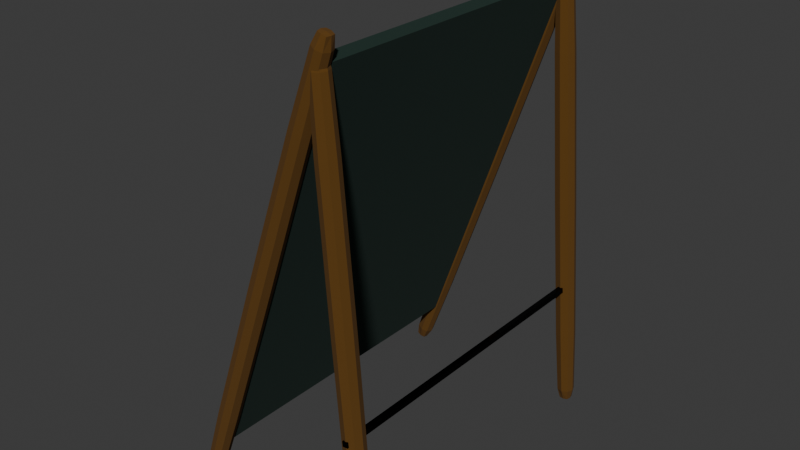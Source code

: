 # Source: letreo.blend  (saved by Blender 4.0.36; exported with 4.5.12 LTS)
import bpy
from mathutils import Matrix  # noqa: F401  (used for matrix-valued properties, if any)

bpy.ops.wm.read_factory_settings(use_empty=True)
scene = bpy.context.scene
scene.name = 'Scene'

# ---- collections
col_collection = bpy.data.collections.new('Collection'); scene.collection.children.link(col_collection)

# ---- materials (node trees are filled in below, after node groups)
mat_material_001 = bpy.data.materials.new('Material.001')
mat_material_001.alpha_threshold = 0.0
mat_material_001.use_transparent_shadow = False
mat_material_001.roughness = 0.5
mat_material_001.line_color = (0.0, 0.0, 0.0, 1.0)
mat_material_008 = bpy.data.materials.new('Material.008')
mat_material_008.use_transparent_shadow = False
mat_material = bpy.data.materials.new('Material')
mat_material.use_transparent_shadow = False
mat_material_010 = bpy.data.materials.new('Material.010')
mat_material_010.use_transparent_shadow = False

# ---- material node trees
mat_material_001.use_nodes = True; mat_material_001.node_tree.nodes.clear()
_N = mat_material_001.node_tree.nodes; _L = mat_material_001.node_tree.links
n0 = _N.new('ShaderNodeOutputMaterial'); n0.name = 'Material Output'; n0.location = (300, 300)
n1 = _N.new('ShaderNodeBsdfPrincipled'); n1.name = 'Principled BSDF'; n1.location = (10, 300)
n1.inputs[0].default_value = (0.1095, 0.04666, 0.003346, 1.0)
n1.inputs[2].default_value = 1.0
n1.inputs[3].default_value = 1.45
_L.new(n1.outputs[0], n0.inputs[0])
n0.is_active_output = True
mat_material_008.use_nodes = True; mat_material_008.node_tree.nodes.clear()
_N = mat_material_008.node_tree.nodes; _L = mat_material_008.node_tree.links
n0 = _N.new('ShaderNodeBsdfPrincipled'); n0.name = 'Principled BSDF'; n0.location = (10, 300)
n0.inputs[0].default_value = (0.007934, 0.02615, 0.01936, 1.0)
n0.inputs[2].default_value = 1.0
n0.inputs[3].default_value = 1.45
n1 = _N.new('ShaderNodeOutputMaterial'); n1.name = 'Material Output'; n1.location = (300, 300)
_L.new(n0.outputs[0], n1.inputs[0])
n1.is_active_output = True
mat_material.use_nodes = True; mat_material.node_tree.nodes.clear()
_N = mat_material.node_tree.nodes; _L = mat_material.node_tree.links
n0 = _N.new('ShaderNodeBsdfPrincipled'); n0.name = 'Principled BSDF'; n0.location = (10, 300)
n0.inputs[3].default_value = 1.45
n1 = _N.new('ShaderNodeOutputMaterial'); n1.name = 'Material Output'; n1.location = (300, 300)
_L.new(n0.outputs[0], n1.inputs[0])
n1.is_active_output = True
mat_material_010.use_nodes = True; mat_material_010.node_tree.nodes.clear()
_N = mat_material_010.node_tree.nodes; _L = mat_material_010.node_tree.links
n0 = _N.new('ShaderNodeBsdfPrincipled'); n0.name = 'Principled BSDF'; n0.location = (10, 300)
n0.inputs[0].default_value = (0.0, 0.0, 0.0, 1.0)
n0.inputs[1].default_value = 1.0
n0.inputs[2].default_value = 0.0
n0.inputs[3].default_value = 1.45
n1 = _N.new('ShaderNodeOutputMaterial'); n1.name = 'Material Output'; n1.location = (300, 300)
_L.new(n0.outputs[0], n1.inputs[0])
n1.is_active_output = True

# ---- world
world_world = bpy.data.worlds.new('World'); scene.world = world_world
world_world.use_nodes = True; world_world.node_tree.nodes.clear()
_N = world_world.node_tree.nodes; _L = world_world.node_tree.links
n0 = _N.new('ShaderNodeOutputWorld'); n0.name = 'World Output'; n0.location = (300, 300)
n1 = _N.new('ShaderNodeBackground'); n1.name = 'Background'; n1.location = (10, 300)
n1.inputs[0].default_value = (0.05088, 0.05088, 0.05088, 1.0)
_L.new(n1.outputs[0], n0.inputs[0])
n0.is_active_output = True
world_world.color = (0.05088, 0.05088, 0.05088)
world_world.use_sun_shadow = False
world_world.sun_shadow_jitter_overblur = 0.0

# ---- meshes
me_cube_004 = bpy.data.meshes.new('Cube.004')
me_cube_004.from_pydata([(-0.3928, -0.3928, -0.9669), (-0.6309, -0.6309, -0.6367), (-0.3928, -0.3928, 0.9669), (-0.6309, -0.6309, 0.6367), (-0.3928, 0.3928, -0.9669), (-0.6309, 0.6309, -0.6367), (-0.3928, 0.3928, 0.9669), (-0.6309, 0.6309, 0.6367), (0.3928, -0.3928, -0.9669), (0.6309, -0.6309, -0.6367), (0.3928, -0.3928, 0.9669), (0.6309, -0.6309, 0.6367), (0.3928, 0.3928, -0.9669), (0.6309, 0.6309, -0.6367), (0.3928, 0.3928, 0.9669), (0.6309, 0.6309, 0.6367), (-0.3928, 28.55, -0.9669), (-0.6309, 28.79, -0.6367), (-0.3928, 28.55, 0.9669), (-0.6309, 28.79, 0.6367), (-0.3928, 27.76, -0.9669), (-0.6309, 27.53, -0.6367), (-0.3928, 27.76, 0.9669), (-0.6309, 27.53, 0.6367), (0.3928, 28.55, -0.9669), (0.6309, 28.79, -0.6367), (0.3928, 28.55, 0.9669), (0.6309, 28.79, 0.6367), (0.3928, 27.76, -0.9669), (0.6309, 27.53, -0.6367), (0.3928, 27.76, 0.9669), (0.6309, 27.53, 0.6367), (-0.5427, 0.5427, -0.9212), (-0.4678, 1.863e-09, -0.9682), (-0.5427, -0.5427, -0.9212), (-0.8675, 5.588e-09, -0.6367), (-0.5427, -0.5427, 0.9212), (-0.4678, 4.657e-09, 0.9682), (-0.5427, 0.5427, 0.9212), (-0.8675, -7.451e-09, 0.6367), (0.5427, 0.5427, -0.9212), (0.0, 0.4678, -0.9682), (5.588e-09, 0.8675, -0.6367), (-4.657e-10, 0.4678, 0.9682), (0.5427, 0.5427, 0.9212), (-7.451e-09, 0.8675, 0.6367), (0.5427, -0.5427, -0.9212), (0.4678, 0.0, -0.9682), (0.8675, -5.588e-09, -0.6367), (0.4678, 4.191e-09, 0.9682), (0.5427, -0.5427, 0.9212), (0.8675, 7.451e-09, 0.6367), (-4.657e-10, -0.4678, -0.9682), (-5.588e-09, -0.8675, -0.6367), (0.0, -0.4678, 0.9682), (7.451e-09, -0.8675, 0.6367), (-0.6577, -0.6577, 9.313e-10), (-0.6577, 0.6577, 9.313e-10), (0.6577, -0.6577, 9.313e-10), (0.6577, 0.6577, 9.313e-10), (-0.5427, 27.61, -0.9212), (-0.4678, 28.16, -0.9682), (-0.5427, 28.7, -0.9212), (-0.8675, 28.16, -0.6367), (-0.5427, 28.7, 0.9212), (-0.4678, 28.16, 0.9682), (-0.5427, 27.61, 0.9212), (-0.8675, 28.16, 0.6367), (0.5427, 27.61, -0.9212), (1.863e-09, 27.69, -0.9682), (-5.588e-09, 27.29, -0.6367), (0.0, 27.69, 0.9682), (0.5427, 27.61, 0.9212), (9.313e-09, 27.29, 0.6367), (0.5427, 28.7, -0.9212), (0.4678, 28.16, -0.9682), (0.8675, 28.16, -0.6367), (0.4678, 28.16, 0.9682), (0.5427, 28.7, 0.9212), (0.8675, 28.16, 0.6367), (-9.313e-09, 28.63, -0.9682), (3.725e-09, 29.02, -0.6367), (-1.863e-09, 28.63, 0.9682), (-9.313e-09, 29.02, 0.6367), (-0.6577, 28.82, -6.519e-09), (-0.6577, 27.5, -6.519e-09), (0.6577, 28.82, -1.024e-08), (0.6577, 27.5, -1.024e-08), (1.863e-09, -0.9044, 1.863e-09), (0.9044, 1.863e-09, 1.863e-09), (-5.588e-09, 1.537e-08, 0.9709), (-0.9044, -1.863e-09, 1.863e-09), (-1.863e-09, 0.9044, 1.863e-09), (-0.7444, 0.0, -0.9213), (-0.7444, 3.725e-09, 0.9213), (0.0, 0.7444, -0.9213), (9.313e-10, 0.7444, 0.9213), (0.7444, 0.0, -0.9213), (0.7444, -9.313e-10, 0.9213), (-2.794e-09, -0.7444, -0.9213), (-9.313e-10, -0.7444, 0.9213), (1.676e-08, 7.916e-09, -0.9709), (1.863e-09, 29.06, -1.397e-08), (0.9044, 28.16, -1.397e-08), (-1.863e-09, 28.16, 0.9709), (-0.9044, 28.16, -1.397e-08), (-9.313e-09, 27.25, -1.397e-08), (-0.7444, 28.16, -0.9213), (-0.7444, 28.16, 0.9213), (-9.313e-09, 27.41, -0.9213), (5.588e-09, 27.41, 0.9213), (0.7444, 28.16, -0.9213), (0.7444, 28.16, 0.9213), (9.313e-09, 28.9, -0.9213), (-5.588e-09, 28.9, 0.9213), (-1.304e-08, 28.16, -0.9709)], [], [(9, 58, 88, 53), (58, 11, 55, 88), (88, 55, 3, 56), (53, 88, 56, 1), (13, 59, 89, 48), (59, 15, 51, 89), (89, 51, 11, 58), (48, 89, 58, 9), (14, 43, 90, 49), (43, 6, 37, 90), (90, 37, 2, 54), (49, 90, 54, 10), (1, 56, 91, 35), (56, 3, 39, 91), (91, 39, 7, 57), (35, 91, 57, 5), (5, 57, 92, 42), (57, 7, 45, 92), (92, 45, 15, 59), (42, 92, 59, 13), (4, 33, 93, 32), (33, 0, 34, 93), (93, 34, 1, 35), (32, 93, 35, 5), (2, 37, 94, 36), (37, 6, 38, 94), (94, 38, 7, 39), (36, 94, 39, 3), (12, 41, 95, 40), (41, 4, 32, 95), (95, 32, 5, 42), (40, 95, 42, 13), (6, 43, 96, 38), (43, 14, 44, 96), (96, 44, 15, 45), (38, 96, 45, 7), (8, 47, 97, 46), (47, 12, 40, 97), (97, 40, 13, 48), (46, 97, 48, 9), (14, 49, 98, 44), (49, 10, 50, 98), (98, 50, 11, 51), (44, 98, 51, 15), (0, 52, 99, 34), (52, 8, 46, 99), (99, 46, 9, 53), (34, 99, 53, 1), (10, 54, 100, 50), (54, 2, 36, 100), (100, 36, 3, 55), (50, 100, 55, 11), (4, 41, 101, 33), (41, 12, 47, 101), (101, 47, 8, 52), (33, 101, 52, 0), (25, 81, 102, 86), (81, 17, 84, 102), (102, 84, 19, 83), (86, 102, 83, 27), (29, 76, 103, 87), (76, 25, 86, 103), (103, 86, 27, 79), (87, 103, 79, 31), (30, 77, 104, 71), (77, 26, 82, 104), (104, 82, 18, 65), (71, 104, 65, 22), (17, 63, 105, 84), (63, 21, 85, 105), (105, 85, 23, 67), (84, 105, 67, 19), (21, 70, 106, 85), (70, 29, 87, 106), (106, 87, 31, 73), (85, 106, 73, 23), (20, 60, 107, 61), (60, 21, 63, 107), (107, 63, 17, 62), (61, 107, 62, 16), (18, 64, 108, 65), (64, 19, 67, 108), (108, 67, 23, 66), (65, 108, 66, 22), (28, 68, 109, 69), (68, 29, 70, 109), (109, 70, 21, 60), (69, 109, 60, 20), (22, 66, 110, 71), (66, 23, 73, 110), (110, 73, 31, 72), (71, 110, 72, 30), (24, 74, 111, 75), (74, 25, 76, 111), (111, 76, 29, 68), (75, 111, 68, 28), (30, 72, 112, 77), (72, 31, 79, 112), (112, 79, 27, 78), (77, 112, 78, 26), (16, 62, 113, 80), (62, 17, 81, 113), (113, 81, 25, 74), (80, 113, 74, 24), (26, 78, 114, 82), (78, 27, 83, 114), (114, 83, 19, 64), (82, 114, 64, 18), (20, 61, 115, 69), (61, 16, 80, 115), (115, 80, 24, 75), (69, 115, 75, 28)])
_uv = me_cube_004.uv_layers.new(name='UVMap')
_uv.uv.foreach_set('vector', [0.3814, 0.75, 0.5, 0.75, 0.5, 0.875, 0.3814, 0.875, 0.5, 0.75, 0.6186, 0.75, 0.6186, 0.875, 0.5, 0.875, 0.5, 0.875, 0.6186, 0.875, 0.6186, 1.0, 0.5, 1.0, 0.3814, 0.875, 0.5, 0.875, 0.5, 1.0, 0.3814, 1.0, 0.3814, 0.5, 0.5, 0.5, 0.5, 0.625, 0.4125, 0.625, 0.5, 0.5, 0.6186, 0.5, 0.5875, 0.625, 0.5, 0.625, 0.5, 0.625, 0.5875, 0.625, 0.6186, 0.75, 0.5, 0.75, 0.4125, 0.625, 0.5, 0.625, 0.5, 0.75, 0.3814, 0.75, 0.6314, 0.5064, 0.7434, 0.545, 0.747, 0.625, 0.6625, 0.625, 0.7434, 0.545, 0.8104, 0.5646, 0.8234, 0.625, 0.747, 0.625, 0.747, 0.625, 0.8234, 0.625, 0.8104, 0.6854, 0.7434, 0.705, 0.6625, 0.625, 0.747, 0.625, 0.7434, 0.705, 0.6314, 0.7436, 0.3814, 0.0, 0.5, 0.0, 0.5, 0.125, 0.3814, 0.125, 0.5, 0.0, 0.6186, 0.0, 0.6186, 0.125, 0.5, 0.125, 0.5, 0.125, 0.6186, 0.125, 0.6186, 0.25, 0.5, 0.25, 0.3814, 0.125, 0.5, 0.125, 0.5, 0.25, 0.3814, 0.25, 0.3814, 0.25, 0.5, 0.25, 0.5, 0.375, 0.3814, 0.375, 0.5, 0.25, 0.6186, 0.25, 0.6186, 0.375, 0.5, 0.375, 0.5, 0.375, 0.6186, 0.375, 0.6186, 0.5, 0.5, 0.5, 0.3814, 0.375, 0.5, 0.375, 0.5, 0.5, 0.3814, 0.5, 0.1896, 0.5646, 0.1766, 0.625, 0.141, 0.625, 0.1686, 0.5436, 0.1766, 0.625, 0.1896, 0.6854, 0.1686, 0.7064, 0.141, 0.625, 0.141, 0.625, 0.1686, 0.7064, 0.125, 0.75, 0.125, 0.625, 0.1686, 0.5436, 0.141, 0.625, 0.125, 0.625, 0.125, 0.5, 0.8104, 0.6854, 0.8234, 0.625, 0.859, 0.625, 0.8314, 0.7064, 0.8234, 0.625, 0.8104, 0.5646, 0.8314, 0.5436, 0.859, 0.625, 0.859, 0.625, 0.8314, 0.5436, 0.875, 0.5, 0.875, 0.625, 0.8314, 0.7064, 0.859, 0.625, 0.875, 0.625, 0.875, 0.75, 0.3686, 0.5064, 0.2566, 0.545, 0.2548, 0.5112, 0.3718, 0.5032, 0.2566, 0.545, 0.1896, 0.5646, 0.1686, 0.5436, 0.2548, 0.5112, 0.2548, 0.5112, 0.1686, 0.5436, 0.125, 0.5, 0.25, 0.5, 0.3718, 0.5032, 0.2548, 0.5112, 0.25, 0.5, 0.375, 0.5, 0.8104, 0.5646, 0.7434, 0.545, 0.7452, 0.5112, 0.8314, 0.5436, 0.7434, 0.545, 0.6314, 0.5064, 0.6282, 0.5032, 0.7452, 0.5112, 0.7452, 0.5112, 0.6282, 0.5032, 0.625, 0.5, 0.75, 0.5, 0.8314, 0.5436, 0.7452, 0.5112, 0.75, 0.5, 0.875, 0.5, 0.3686, 0.7436, 0.3375, 0.625, 0.375, 0.625, 0.375, 0.7468, 0.3375, 0.625, 0.3686, 0.5064, 0.375, 0.5032, 0.375, 0.625, 0.375, 0.625, 0.375, 0.5032, 0.3814, 0.5, 0.4125, 0.625, 0.375, 0.7468, 0.375, 0.625, 0.4125, 0.625, 0.3814, 0.75, 0.6314, 0.5064, 0.6625, 0.625, 0.625, 0.625, 0.625, 0.5032, 0.6625, 0.625, 0.6314, 0.7436, 0.625, 0.7468, 0.625, 0.625, 0.625, 0.625, 0.625, 0.7468, 0.6186, 0.75, 0.5875, 0.625, 0.625, 0.5032, 0.625, 0.625, 0.5875, 0.625, 0.6186, 0.5, 0.1896, 0.6854, 0.2566, 0.705, 0.2548, 0.7388, 0.1686, 0.7064, 0.2566, 0.705, 0.3686, 0.7436, 0.3718, 0.7468, 0.2548, 0.7388, 0.2548, 0.7388, 0.3718, 0.7468, 0.375, 0.75, 0.25, 0.75, 0.1686, 0.7064, 0.2548, 0.7388, 0.25, 0.75, 0.125, 0.75, 0.6314, 0.7436, 0.7434, 0.705, 0.7452, 0.7388, 0.6282, 0.7468, 0.7434, 0.705, 0.8104, 0.6854, 0.8314, 0.7064, 0.7452, 0.7388, 0.7452, 0.7388, 0.8314, 0.7064, 0.875, 0.75, 0.75, 0.75, 0.6282, 0.7468, 0.7452, 0.7388, 0.75, 0.75, 0.625, 0.75, 0.1896, 0.5646, 0.2566, 0.545, 0.253, 0.625, 0.1766, 0.625, 0.2566, 0.545, 0.3686, 0.5064, 0.3375, 0.625, 0.253, 0.625, 0.253, 0.625, 0.3375, 0.625, 0.3686, 0.7436, 0.2566, 0.705, 0.1766, 0.625, 0.253, 0.625, 0.2566, 0.705, 0.1896, 0.6854, 0.3814, 0.75, 0.3814, 0.875, 0.5, 0.875, 0.5, 0.75, 0.3814, 0.875, 0.3814, 1.0, 0.5, 1.0, 0.5, 0.875, 0.5, 0.875, 0.5, 1.0, 0.6186, 1.0, 0.6186, 0.875, 0.5, 0.75, 0.5, 0.875, 0.6186, 0.875, 0.6186, 0.75, 0.3814, 0.5, 0.4125, 0.625, 0.5, 0.625, 0.5, 0.5, 0.4125, 0.625, 0.3814, 0.75, 0.5, 0.75, 0.5, 0.625, 0.5, 0.625, 0.5, 0.75, 0.6186, 0.75, 0.5875, 0.625, 0.5, 0.5, 0.5, 0.625, 0.5875, 0.625, 0.6186, 0.5, 0.6314, 0.5064, 0.6625, 0.625, 0.747, 0.625, 0.7434, 0.545, 0.6625, 0.625, 0.6314, 0.7436, 0.7434, 0.705, 0.747, 0.625, 0.747, 0.625, 0.7434, 0.705, 0.8104, 0.6854, 0.8234, 0.625, 0.7434, 0.545, 0.747, 0.625, 0.8234, 0.625, 0.8104, 0.5646, 0.3814, 0.0, 0.3814, 0.125, 0.5, 0.125, 0.5, 0.0, 0.3814, 0.125, 0.3814, 0.25, 0.5, 0.25, 0.5, 0.125, 0.5, 0.125, 0.5, 0.25, 0.6186, 0.25, 0.6186, 0.125, 0.5, 0.0, 0.5, 0.125, 0.6186, 0.125, 0.6186, 0.0, 0.3814, 0.25, 0.3814, 0.375, 0.5, 0.375, 0.5, 0.25, 0.3814, 0.375, 0.3814, 0.5, 0.5, 0.5, 0.5, 0.375, 0.5, 0.375, 0.5, 0.5, 0.6186, 0.5, 0.6186, 0.375, 0.5, 0.25, 0.5, 0.375, 0.6186, 0.375, 0.6186, 0.25, 0.1896, 0.5646, 0.1686, 0.5436, 0.141, 0.625, 0.1766, 0.625, 0.1686, 0.5436, 0.125, 0.5, 0.125, 0.625, 0.141, 0.625, 0.141, 0.625, 0.125, 0.625, 0.125, 0.75, 0.1686, 0.7064, 0.1766, 0.625, 0.141, 0.625, 0.1686, 0.7064, 0.1896, 0.6854, 0.8104, 0.6854, 0.8314, 0.7064, 0.859, 0.625, 0.8234, 0.625, 0.8314, 0.7064, 0.875, 0.75, 0.875, 0.625, 0.859, 0.625, 0.859, 0.625, 0.875, 0.625, 0.875, 0.5, 0.8314, 0.5436, 0.8234, 0.625, 0.859, 0.625, 0.8314, 0.5436, 0.8104, 0.5646, 0.3686, 0.5064, 0.3718, 0.5032, 0.2548, 0.5112, 0.2566, 0.545, 0.3718, 0.5032, 0.375, 0.5, 0.25, 0.5, 0.2548, 0.5112, 0.2548, 0.5112, 0.25, 0.5, 0.125, 0.5, 0.1686, 0.5436, 0.2566, 0.545, 0.2548, 0.5112, 0.1686, 0.5436, 0.1896, 0.5646, 0.8104, 0.5646, 0.8314, 0.5436, 0.7452, 0.5112, 0.7434, 0.545, 0.8314, 0.5436, 0.875, 0.5, 0.75, 0.5, 0.7452, 0.5112, 0.7452, 0.5112, 0.75, 0.5, 0.625, 0.5, 0.6282, 0.5032, 0.7434, 0.545, 0.7452, 0.5112, 0.6282, 0.5032, 0.6314, 0.5064, 0.3686, 0.7436, 0.375, 0.7468, 0.375, 0.625, 0.3375, 0.625, 0.375, 0.7468, 0.3814, 0.75, 0.4125, 0.625, 0.375, 0.625, 0.375, 0.625, 0.4125, 0.625, 0.3814, 0.5, 0.375, 0.5032, 0.3375, 0.625, 0.375, 0.625, 0.375, 0.5032, 0.3686, 0.5064, 0.6314, 0.5064, 0.625, 0.5032, 0.625, 0.625, 0.6625, 0.625, 0.625, 0.5032, 0.6186, 0.5, 0.5875, 0.625, 0.625, 0.625, 0.625, 0.625, 0.5875, 0.625, 0.6186, 0.75, 0.625, 0.7468, 0.6625, 0.625, 0.625, 0.625, 0.625, 0.7468, 0.6314, 0.7436, 0.1896, 0.6854, 0.1686, 0.7064, 0.2548, 0.7388, 0.2566, 0.705, 0.1686, 0.7064, 0.125, 0.75, 0.25, 0.75, 0.2548, 0.7388, 0.2548, 0.7388, 0.25, 0.75, 0.375, 0.75, 0.3718, 0.7468, 0.2566, 0.705, 0.2548, 0.7388, 0.3718, 0.7468, 0.3686, 0.7436, 0.6314, 0.7436, 0.6282, 0.7468, 0.7452, 0.7388, 0.7434, 0.705, 0.6282, 0.7468, 0.625, 0.75, 0.75, 0.75, 0.7452, 0.7388, 0.7452, 0.7388, 0.75, 0.75, 0.875, 0.75, 0.8314, 0.7064, 0.7434, 0.705, 0.7452, 0.7388, 0.8314, 0.7064, 0.8104, 0.6854, 0.1896, 0.5646, 0.1766, 0.625, 0.253, 0.625, 0.2566, 0.545, 0.1766, 0.625, 0.1896, 0.6854, 0.2566, 0.705, 0.253, 0.625, 0.253, 0.625, 0.2566, 0.705, 0.3686, 0.7436, 0.3375, 0.625, 0.2566, 0.545, 0.253, 0.625, 0.3375, 0.625, 0.3686, 0.5064])
me_cube_004.materials.append(mat_material_001)
me_cube_004.update()
me_cube_006 = bpy.data.meshes.new('Cube.006')
me_cube_006.from_pydata([(-1.0, -1.0, -1.0), (-1.0, -1.0, 1.0), (-1.0, 1.0, -1.0), (-1.0, 1.0, 1.0), (1.0, -1.0, -1.0), (1.0, -1.0, 1.0), (1.0, 1.0, -1.0), (1.0, 1.0, 1.0)], [], [(0, 1, 3, 2), (2, 3, 7, 6), (6, 7, 5, 4), (4, 5, 1, 0), (2, 6, 4, 0), (7, 3, 1, 5)])
_uv = me_cube_006.uv_layers.new(name='UVMap')
_uv.uv.foreach_set('vector', [0.0001001, 0.9999, 0.0001, 0.0001, 0.9999, 0.0001, 0.9999, 0.9999, 0.375, 0.25, 0.625, 0.25, 0.625, 0.5, 0.375, 0.5, 0.375, 0.5, 0.625, 0.5, 0.625, 0.75, 0.375, 0.75, 0.375, 0.75, 0.625, 0.75, 0.625, 1.0, 0.375, 1.0, 0.125, 0.5, 0.375, 0.5, 0.375, 0.75, 0.125, 0.75, 0.625, 0.5, 0.875, 0.5, 0.875, 0.75, 0.625, 0.75])
me_cube_006.materials.append(mat_material_008)
me_cube_006.materials.append(mat_material)
me_cube_006.update()
me_cube_007 = bpy.data.meshes.new('Cube.007')
me_cube_007.from_pydata([(-0.3928, -0.3928, -0.9669), (-0.6309, -0.6309, -0.6367), (-0.3928, -0.3928, 0.9669), (-0.6309, -0.6309, 0.6367), (-0.3928, 0.3928, -0.9669), (-0.6309, 0.6309, -0.6367), (-0.3928, 0.3928, 0.9669), (-0.6309, 0.6309, 0.6367), (0.3928, -0.3928, -0.9669), (0.6309, -0.6309, -0.6367), (0.3928, -0.3928, 0.9669), (0.6309, -0.6309, 0.6367), (0.3928, 0.3928, -0.9669), (0.6309, 0.6309, -0.6367), (0.3928, 0.3928, 0.9669), (0.6309, 0.6309, 0.6367), (-0.3928, 28.55, -0.9669), (-0.6309, 28.79, -0.6367), (-0.3928, 28.55, 0.9669), (-0.6309, 28.79, 0.6367), (-0.3928, 27.76, -0.9669), (-0.6309, 27.53, -0.6367), (-0.3928, 27.76, 0.9669), (-0.6309, 27.53, 0.6367), (0.3928, 28.55, -0.9669), (0.6309, 28.79, -0.6367), (0.3928, 28.55, 0.9669), (0.6309, 28.79, 0.6367), (0.3928, 27.76, -0.9669), (0.6309, 27.53, -0.6367), (0.3928, 27.76, 0.9669), (0.6309, 27.53, 0.6367), (-0.5427, 0.5427, -0.9212), (-0.4678, 1.863e-09, -0.9682), (-0.5427, -0.5427, -0.9212), (-0.8675, 5.588e-09, -0.6367), (-0.5427, -0.5427, 0.9212), (-0.4678, 4.657e-09, 0.9682), (-0.5427, 0.5427, 0.9212), (-0.8675, -7.451e-09, 0.6367), (0.5427, 0.5427, -0.9212), (0.0, 0.4678, -0.9682), (5.588e-09, 0.8675, -0.6367), (-4.657e-10, 0.4678, 0.9682), (0.5427, 0.5427, 0.9212), (-7.451e-09, 0.8675, 0.6367), (0.5427, -0.5427, -0.9212), (0.4678, 0.0, -0.9682), (0.8675, -5.588e-09, -0.6367), (0.4678, 4.191e-09, 0.9682), (0.5427, -0.5427, 0.9212), (0.8675, 7.451e-09, 0.6367), (-4.657e-10, -0.4678, -0.9682), (-5.588e-09, -0.8675, -0.6367), (0.0, -0.4678, 0.9682), (7.451e-09, -0.8675, 0.6367), (-0.6577, -0.6577, 9.313e-10), (-0.6577, 0.6577, 9.313e-10), (0.6577, -0.6577, 9.313e-10), (0.6577, 0.6577, 9.313e-10), (-0.5427, 27.61, -0.9212), (-0.4678, 28.16, -0.9682), (-0.5427, 28.7, -0.9212), (-0.8675, 28.16, -0.6367), (-0.5427, 28.7, 0.9212), (-0.4678, 28.16, 0.9682), (-0.5427, 27.61, 0.9212), (-0.8675, 28.16, 0.6367), (0.5427, 27.61, -0.9212), (-6.519e-09, 27.69, -0.9682), (1.565e-07, 27.29, -0.6367), (9.593e-07, 27.69, 0.9682), (0.5427, 27.61, 0.9212), (7.981e-07, 27.29, 0.6367), (0.5427, 28.7, -0.9212), (0.4678, 28.16, -0.9682), (0.8675, 28.16, -0.6367), (0.4678, 28.16, 0.9682), (0.5427, 28.7, 0.9212), (0.8675, 28.16, 0.6367), (1.77e-08, 28.63, -0.9682), (1.481e-07, 29.02, -0.6367), (9.541e-07, 28.63, 0.9682), (8.037e-07, 29.02, 0.6367), (-0.6577, 28.82, -6.519e-09), (-0.6577, 27.5, -6.519e-09), (0.6577, 28.82, -1.024e-08), (0.6577, 27.5, -1.024e-08), (1.863e-09, -0.9044, 1.863e-09), (0.9044, 1.863e-09, 1.863e-09), (-5.588e-09, 1.537e-08, 0.9709), (-0.9044, -1.863e-09, 1.863e-09), (-1.863e-09, 0.9044, 1.863e-09), (-0.7444, 0.0, -0.9213), (-0.7444, 3.725e-09, 0.9213), (0.0, 0.7444, -0.9213), (9.313e-10, 0.7444, 0.9213), (0.7444, 0.0, -0.9213), (0.7444, -9.313e-10, 0.9213), (-2.794e-09, -0.7444, -0.9213), (-9.313e-10, -0.7444, 0.9213), (1.676e-08, 7.916e-09, -0.9709), (4.815e-07, 29.06, -1.397e-08), (0.9044, 28.16, -1.397e-08), (9.532e-07, 28.16, 0.9709), (-0.9044, 28.16, -1.397e-08), (4.75e-07, 27.25, -1.397e-08), (-0.7444, 28.16, -0.9213), (-0.7444, 28.16, 0.9213), (2.142e-08, 27.41, -0.9213), (9.323e-07, 27.41, 0.9213), (0.7444, 28.16, -0.9213), (0.7444, 28.16, 0.9213), (1.583e-08, 28.9, -0.9213), (9.267e-07, 28.9, 0.9213), (-4.657e-10, 28.16, -0.9709)], [], [(9, 58, 88, 53), (58, 11, 55, 88), (88, 55, 3, 56), (53, 88, 56, 1), (13, 59, 89, 48), (59, 15, 51, 89), (89, 51, 11, 58), (48, 89, 58, 9), (14, 43, 90, 49), (43, 6, 37, 90), (90, 37, 2, 54), (49, 90, 54, 10), (1, 56, 91, 35), (56, 3, 39, 91), (91, 39, 7, 57), (35, 91, 57, 5), (5, 57, 92, 42), (57, 7, 45, 92), (92, 45, 15, 59), (42, 92, 59, 13), (4, 33, 93, 32), (33, 0, 34, 93), (93, 34, 1, 35), (32, 93, 35, 5), (2, 37, 94, 36), (37, 6, 38, 94), (94, 38, 7, 39), (36, 94, 39, 3), (12, 41, 95, 40), (41, 4, 32, 95), (95, 32, 5, 42), (40, 95, 42, 13), (6, 43, 96, 38), (43, 14, 44, 96), (96, 44, 15, 45), (38, 96, 45, 7), (8, 47, 97, 46), (47, 12, 40, 97), (97, 40, 13, 48), (46, 97, 48, 9), (14, 49, 98, 44), (49, 10, 50, 98), (98, 50, 11, 51), (44, 98, 51, 15), (0, 52, 99, 34), (52, 8, 46, 99), (99, 46, 9, 53), (34, 99, 53, 1), (10, 54, 100, 50), (54, 2, 36, 100), (100, 36, 3, 55), (50, 100, 55, 11), (4, 41, 101, 33), (41, 12, 47, 101), (101, 47, 8, 52), (33, 101, 52, 0), (25, 81, 102, 86), (81, 17, 84, 102), (102, 84, 19, 83), (86, 102, 83, 27), (29, 76, 103, 87), (76, 25, 86, 103), (103, 86, 27, 79), (87, 103, 79, 31), (30, 77, 104, 71), (77, 26, 82, 104), (104, 82, 18, 65), (71, 104, 65, 22), (17, 63, 105, 84), (63, 21, 85, 105), (105, 85, 23, 67), (84, 105, 67, 19), (21, 70, 106, 85), (70, 29, 87, 106), (106, 87, 31, 73), (85, 106, 73, 23), (20, 60, 107, 61), (60, 21, 63, 107), (107, 63, 17, 62), (61, 107, 62, 16), (18, 64, 108, 65), (64, 19, 67, 108), (108, 67, 23, 66), (65, 108, 66, 22), (28, 68, 109, 69), (68, 29, 70, 109), (109, 70, 21, 60), (69, 109, 60, 20), (22, 66, 110, 71), (66, 23, 73, 110), (110, 73, 31, 72), (71, 110, 72, 30), (24, 74, 111, 75), (74, 25, 76, 111), (111, 76, 29, 68), (75, 111, 68, 28), (30, 72, 112, 77), (72, 31, 79, 112), (112, 79, 27, 78), (77, 112, 78, 26), (16, 62, 113, 80), (62, 17, 81, 113), (113, 81, 25, 74), (80, 113, 74, 24), (26, 78, 114, 82), (78, 27, 83, 114), (114, 83, 19, 64), (82, 114, 64, 18), (20, 61, 115, 69), (61, 16, 80, 115), (115, 80, 24, 75), (69, 115, 75, 28)])
_uv = me_cube_007.uv_layers.new(name='UVMap')
_uv.uv.foreach_set('vector', [0.3814, 0.75, 0.5, 0.75, 0.5, 0.875, 0.3814, 0.875, 0.5, 0.75, 0.6186, 0.75, 0.6186, 0.875, 0.5, 0.875, 0.5, 0.875, 0.6186, 0.875, 0.6186, 1.0, 0.5, 1.0, 0.3814, 0.875, 0.5, 0.875, 0.5, 1.0, 0.3814, 1.0, 0.3814, 0.5, 0.5, 0.5, 0.5, 0.625, 0.4125, 0.625, 0.5, 0.5, 0.6186, 0.5, 0.5875, 0.625, 0.5, 0.625, 0.5, 0.625, 0.5875, 0.625, 0.6186, 0.75, 0.5, 0.75, 0.4125, 0.625, 0.5, 0.625, 0.5, 0.75, 0.3814, 0.75, 0.6314, 0.5064, 0.7434, 0.545, 0.747, 0.625, 0.6625, 0.625, 0.7434, 0.545, 0.8104, 0.5646, 0.8234, 0.625, 0.747, 0.625, 0.747, 0.625, 0.8234, 0.625, 0.8104, 0.6854, 0.7434, 0.705, 0.6625, 0.625, 0.747, 0.625, 0.7434, 0.705, 0.6314, 0.7436, 0.3814, 0.0, 0.5, 0.0, 0.5, 0.125, 0.3814, 0.125, 0.5, 0.0, 0.6186, 0.0, 0.6186, 0.125, 0.5, 0.125, 0.5, 0.125, 0.6186, 0.125, 0.6186, 0.25, 0.5, 0.25, 0.3814, 0.125, 0.5, 0.125, 0.5, 0.25, 0.3814, 0.25, 0.3814, 0.25, 0.5, 0.25, 0.5, 0.375, 0.3814, 0.375, 0.5, 0.25, 0.6186, 0.25, 0.6186, 0.375, 0.5, 0.375, 0.5, 0.375, 0.6186, 0.375, 0.6186, 0.5, 0.5, 0.5, 0.3814, 0.375, 0.5, 0.375, 0.5, 0.5, 0.3814, 0.5, 0.1896, 0.5646, 0.1766, 0.625, 0.141, 0.625, 0.1686, 0.5436, 0.1766, 0.625, 0.1896, 0.6854, 0.1686, 0.7064, 0.141, 0.625, 0.141, 0.625, 0.1686, 0.7064, 0.125, 0.75, 0.125, 0.625, 0.1686, 0.5436, 0.141, 0.625, 0.125, 0.625, 0.125, 0.5, 0.8104, 0.6854, 0.8234, 0.625, 0.859, 0.625, 0.8314, 0.7064, 0.8234, 0.625, 0.8104, 0.5646, 0.8314, 0.5436, 0.859, 0.625, 0.859, 0.625, 0.8314, 0.5436, 0.875, 0.5, 0.875, 0.625, 0.8314, 0.7064, 0.859, 0.625, 0.875, 0.625, 0.875, 0.75, 0.3686, 0.5064, 0.2566, 0.545, 0.2548, 0.5112, 0.3718, 0.5032, 0.2566, 0.545, 0.1896, 0.5646, 0.1686, 0.5436, 0.2548, 0.5112, 0.2548, 0.5112, 0.1686, 0.5436, 0.125, 0.5, 0.25, 0.5, 0.3718, 0.5032, 0.2548, 0.5112, 0.25, 0.5, 0.375, 0.5, 0.8104, 0.5646, 0.7434, 0.545, 0.7452, 0.5112, 0.8314, 0.5436, 0.7434, 0.545, 0.6314, 0.5064, 0.6282, 0.5032, 0.7452, 0.5112, 0.7452, 0.5112, 0.6282, 0.5032, 0.625, 0.5, 0.75, 0.5, 0.8314, 0.5436, 0.7452, 0.5112, 0.75, 0.5, 0.875, 0.5, 0.3686, 0.7436, 0.3375, 0.625, 0.375, 0.625, 0.375, 0.7468, 0.3375, 0.625, 0.3686, 0.5064, 0.375, 0.5032, 0.375, 0.625, 0.375, 0.625, 0.375, 0.5032, 0.3814, 0.5, 0.4125, 0.625, 0.375, 0.7468, 0.375, 0.625, 0.4125, 0.625, 0.3814, 0.75, 0.6314, 0.5064, 0.6625, 0.625, 0.625, 0.625, 0.625, 0.5032, 0.6625, 0.625, 0.6314, 0.7436, 0.625, 0.7468, 0.625, 0.625, 0.625, 0.625, 0.625, 0.7468, 0.6186, 0.75, 0.5875, 0.625, 0.625, 0.5032, 0.625, 0.625, 0.5875, 0.625, 0.6186, 0.5, 0.1896, 0.6854, 0.2566, 0.705, 0.2548, 0.7388, 0.1686, 0.7064, 0.2566, 0.705, 0.3686, 0.7436, 0.3718, 0.7468, 0.2548, 0.7388, 0.2548, 0.7388, 0.3718, 0.7468, 0.375, 0.75, 0.25, 0.75, 0.1686, 0.7064, 0.2548, 0.7388, 0.25, 0.75, 0.125, 0.75, 0.6314, 0.7436, 0.7434, 0.705, 0.7452, 0.7388, 0.6282, 0.7468, 0.7434, 0.705, 0.8104, 0.6854, 0.8314, 0.7064, 0.7452, 0.7388, 0.7452, 0.7388, 0.8314, 0.7064, 0.875, 0.75, 0.75, 0.75, 0.6282, 0.7468, 0.7452, 0.7388, 0.75, 0.75, 0.625, 0.75, 0.1896, 0.5646, 0.2566, 0.545, 0.253, 0.625, 0.1766, 0.625, 0.2566, 0.545, 0.3686, 0.5064, 0.3375, 0.625, 0.253, 0.625, 0.253, 0.625, 0.3375, 0.625, 0.3686, 0.7436, 0.2566, 0.705, 0.1766, 0.625, 0.253, 0.625, 0.2566, 0.705, 0.1896, 0.6854, 0.3814, 0.75, 0.3814, 0.875, 0.5, 0.875, 0.5, 0.75, 0.3814, 0.875, 0.3814, 1.0, 0.5, 1.0, 0.5, 0.875, 0.5, 0.875, 0.5, 1.0, 0.6186, 1.0, 0.6186, 0.875, 0.5, 0.75, 0.5, 0.875, 0.6186, 0.875, 0.6186, 0.75, 0.3814, 0.5, 0.4125, 0.625, 0.5, 0.625, 0.5, 0.5, 0.4125, 0.625, 0.3814, 0.75, 0.5, 0.75, 0.5, 0.625, 0.5, 0.625, 0.5, 0.75, 0.6186, 0.75, 0.5875, 0.625, 0.5, 0.5, 0.5, 0.625, 0.5875, 0.625, 0.6186, 0.5, 0.6314, 0.5064, 0.6625, 0.625, 0.747, 0.625, 0.7434, 0.545, 0.6625, 0.625, 0.6314, 0.7436, 0.7434, 0.705, 0.747, 0.625, 0.747, 0.625, 0.7434, 0.705, 0.8104, 0.6854, 0.8234, 0.625, 0.7434, 0.545, 0.747, 0.625, 0.8234, 0.625, 0.8104, 0.5646, 0.3814, 0.0, 0.3814, 0.125, 0.5, 0.125, 0.5, 0.0, 0.3814, 0.125, 0.3814, 0.25, 0.5, 0.25, 0.5, 0.125, 0.5, 0.125, 0.5, 0.25, 0.6186, 0.25, 0.6186, 0.125, 0.5, 0.0, 0.5, 0.125, 0.6186, 0.125, 0.6186, 0.0, 0.3814, 0.25, 0.3814, 0.375, 0.5, 0.375, 0.5, 0.25, 0.3814, 0.375, 0.3814, 0.5, 0.5, 0.5, 0.5, 0.375, 0.5, 0.375, 0.5, 0.5, 0.6186, 0.5, 0.6186, 0.375, 0.5, 0.25, 0.5, 0.375, 0.6186, 0.375, 0.6186, 0.25, 0.1896, 0.5646, 0.1686, 0.5436, 0.141, 0.625, 0.1766, 0.625, 0.1686, 0.5436, 0.125, 0.5, 0.125, 0.625, 0.141, 0.625, 0.141, 0.625, 0.125, 0.625, 0.125, 0.75, 0.1686, 0.7064, 0.1766, 0.625, 0.141, 0.625, 0.1686, 0.7064, 0.1896, 0.6854, 0.8104, 0.6854, 0.8314, 0.7064, 0.859, 0.625, 0.8234, 0.625, 0.8314, 0.7064, 0.875, 0.75, 0.875, 0.625, 0.859, 0.625, 0.859, 0.625, 0.875, 0.625, 0.875, 0.5, 0.8314, 0.5436, 0.8234, 0.625, 0.859, 0.625, 0.8314, 0.5436, 0.8104, 0.5646, 0.3686, 0.5064, 0.3718, 0.5032, 0.2548, 0.5112, 0.2566, 0.545, 0.3718, 0.5032, 0.375, 0.5, 0.25, 0.5, 0.2548, 0.5112, 0.2548, 0.5112, 0.25, 0.5, 0.125, 0.5, 0.1686, 0.5436, 0.2566, 0.545, 0.2548, 0.5112, 0.1686, 0.5436, 0.1896, 0.5646, 0.8104, 0.5646, 0.8314, 0.5436, 0.7452, 0.5112, 0.7434, 0.545, 0.8314, 0.5436, 0.875, 0.5, 0.75, 0.5, 0.7452, 0.5112, 0.7452, 0.5112, 0.75, 0.5, 0.625, 0.5, 0.6282, 0.5032, 0.7434, 0.545, 0.7452, 0.5112, 0.6282, 0.5032, 0.6314, 0.5064, 0.3686, 0.7436, 0.375, 0.7468, 0.375, 0.625, 0.3375, 0.625, 0.375, 0.7468, 0.3814, 0.75, 0.4125, 0.625, 0.375, 0.625, 0.375, 0.625, 0.4125, 0.625, 0.3814, 0.5, 0.375, 0.5032, 0.3375, 0.625, 0.375, 0.625, 0.375, 0.5032, 0.3686, 0.5064, 0.6314, 0.5064, 0.625, 0.5032, 0.625, 0.625, 0.6625, 0.625, 0.625, 0.5032, 0.6186, 0.5, 0.5875, 0.625, 0.625, 0.625, 0.625, 0.625, 0.5875, 0.625, 0.6186, 0.75, 0.625, 0.7468, 0.6625, 0.625, 0.625, 0.625, 0.625, 0.7468, 0.6314, 0.7436, 0.1896, 0.6854, 0.1686, 0.7064, 0.2548, 0.7388, 0.2566, 0.705, 0.1686, 0.7064, 0.125, 0.75, 0.25, 0.75, 0.2548, 0.7388, 0.2548, 0.7388, 0.25, 0.75, 0.375, 0.75, 0.3718, 0.7468, 0.2566, 0.705, 0.2548, 0.7388, 0.3718, 0.7468, 0.3686, 0.7436, 0.6314, 0.7436, 0.6282, 0.7468, 0.7452, 0.7388, 0.7434, 0.705, 0.6282, 0.7468, 0.625, 0.75, 0.75, 0.75, 0.7452, 0.7388, 0.7452, 0.7388, 0.75, 0.75, 0.875, 0.75, 0.8314, 0.7064, 0.7434, 0.705, 0.7452, 0.7388, 0.8314, 0.7064, 0.8104, 0.6854, 0.1896, 0.5646, 0.1766, 0.625, 0.253, 0.625, 0.2566, 0.545, 0.1766, 0.625, 0.1896, 0.6854, 0.2566, 0.705, 0.253, 0.625, 0.253, 0.625, 0.2566, 0.705, 0.3686, 0.7436, 0.3375, 0.625, 0.2566, 0.545, 0.253, 0.625, 0.3375, 0.625, 0.3686, 0.5064])
me_cube_007.materials.append(mat_material_001)
me_cube_007.update()
me_cube_008 = bpy.data.meshes.new('Cube.008')
me_cube_008.from_pydata([(-1.0, -1.0, -1.0), (-1.0, -1.0, 1.0), (-1.0, 1.0, -1.0), (-1.0, 1.0, 1.0), (1.0, -1.0, -1.0), (1.0, -1.0, 1.0), (1.0, 1.0, -1.0), (1.0, 1.0, 1.0)], [], [(0, 1, 3, 2), (2, 3, 7, 6), (6, 7, 5, 4), (4, 5, 1, 0), (2, 6, 4, 0), (7, 3, 1, 5)])
_uv = me_cube_008.uv_layers.new(name='UVMap')
_uv.uv.foreach_set('vector', [0.375, 0.0, 0.625, 0.0, 0.625, 0.25, 0.375, 0.25, 0.375, 0.25, 0.625, 0.25, 0.625, 0.5, 0.375, 0.5, 0.375, 0.5, 0.625, 0.5, 0.625, 0.75, 0.375, 0.75, 0.375, 0.75, 0.625, 0.75, 0.625, 1.0, 0.375, 1.0, 0.125, 0.5, 0.375, 0.5, 0.375, 0.75, 0.125, 0.75, 0.625, 0.5, 0.875, 0.5, 0.875, 0.75, 0.625, 0.75])
me_cube_008.materials.append(mat_material_010)
me_cube_008.update()

# ---- objects
ob_cube = bpy.data.objects.new('Cube', me_cube_004)
ob_cube_001 = bpy.data.objects.new('Cube.001', me_cube_006)
ob_cube_002 = bpy.data.objects.new('Cube.002', me_cube_007)
ob_cube_003 = bpy.data.objects.new('Cube.003', me_cube_008)

# ---- transforms, parenting, visibility, modifiers, constraints
ob_cube.location = (-0.02717, 0.0, 2.591)
ob_cube.rotation_euler = (0.0, 0.3394, 0.0)
ob_cube.scale = (-0.1264, -0.1264, -2.857)
ob_cube_001.location = (0.02717, -1.779, 2.745)
ob_cube_001.rotation_euler = (0.0, 0.3394, 0.0)
ob_cube_001.scale = (0.06482, 1.688, 2.341)
ob_cube_002.location = (0.9983, 0.0, 2.492)
ob_cube_002.rotation_euler = (0.0, -0.07955, 0.0)
ob_cube_002.scale = (-0.1263, -0.1264, -2.6)
ob_cube_003.location = (1.079, -1.762, 1.437)
ob_cube_003.rotation_euler = (0.0, -0.1048, 0.0)
ob_cube_003.scale = (0.02959, 1.916, 0.02942)

# ---- collection membership
col_collection.objects.link(ob_cube)
col_collection.objects.link(ob_cube_001)
col_collection.objects.link(ob_cube_002)
col_collection.objects.link(ob_cube_003)

# ---- scene / render settings (as saved in the file)
scene.frame_start = 1; scene.frame_end = 250; scene.frame_set(1)
scene.render.engine = 'BLENDER_EEVEE_NEXT'
scene.cycles.sampling_pattern = 'TABULATED_SOBOL'
bpy.context.view_layer.update()

# ---- added for rendering (the .blend has no active camera and no usable light): camera, sun
cam_auto = bpy.data.cameras.new('AutoCamera')
cam_auto.lens = 50.0
cam_auto.sensor_width = 36.0
cam_auto.clip_end = 1000.0
ob_auto_camera = bpy.data.objects.new('AutoCamera', cam_auto)
scene.collection.objects.link(ob_auto_camera)
ob_auto_camera.location = (6.56821, -9.49127, 7.74362)
ob_auto_camera.rotation_euler = (1.09748, -7.21219e-08, 0.694738)
scene.camera = ob_auto_camera
light_auto_sun = bpy.data.lights.new('AutoSun', 'SUN')
light_auto_sun.energy = 3.0
light_auto_sun.angle = 0.0523599
ob_auto_sun = bpy.data.objects.new('AutoSun', light_auto_sun)
scene.collection.objects.link(ob_auto_sun)
ob_auto_sun.rotation_euler = (0.872665, 0.174533, 0.523599)
bpy.context.view_layer.update()
